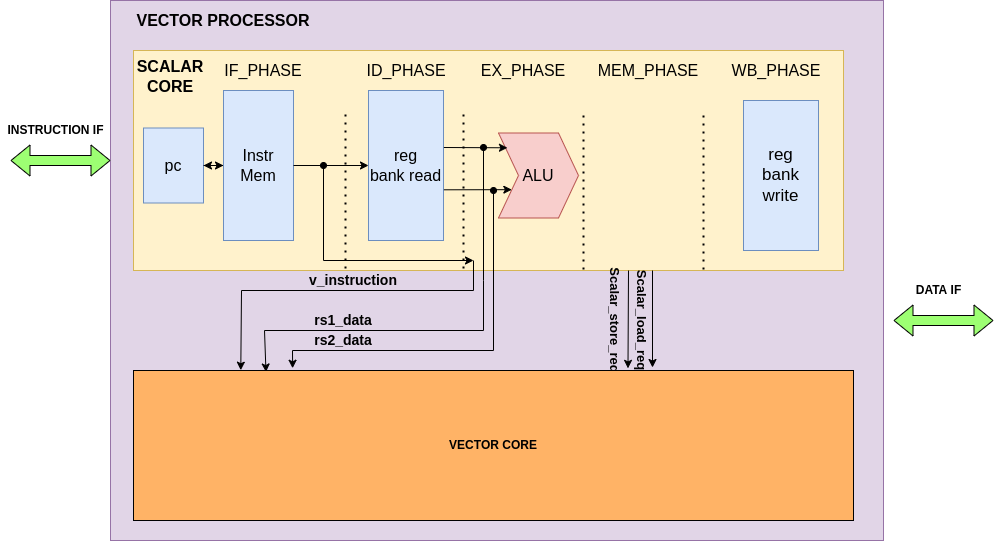

The diagram above was exported from draw.io. Its source (the exported page's mxGraphModel, read from the mxfile embedded in the PNG):
<mxGraphModel dx="2200" dy="805" grid="1" gridSize="10" guides="1" tooltips="1" connect="1" arrows="1" fold="1" page="1" pageScale="1" pageWidth="850" pageHeight="1100" math="0" shadow="0">
  <root>
    <mxCell id="0" />
    <mxCell id="1" parent="0" />
    <mxCell id="7U49McEhPzxCvpJPDN-l-62" value="" style="rounded=0;whiteSpace=wrap;html=1;strokeColor=#9673a6;fillColor=#e1d5e7;" parent="1" vertex="1">
      <mxGeometry x="47" y="10" width="773" height="540" as="geometry" />
    </mxCell>
    <mxCell id="7U49McEhPzxCvpJPDN-l-1" value="" style="rounded=0;whiteSpace=wrap;html=1;fillColor=#fff2cc;strokeColor=#d6b656;" parent="1" vertex="1">
      <mxGeometry x="70" y="60" width="710" height="220" as="geometry" />
    </mxCell>
    <mxCell id="7U49McEhPzxCvpJPDN-l-2" value="" style="endArrow=none;dashed=1;html=1;dashPattern=1 3;strokeWidth=2;" parent="1" edge="1">
      <mxGeometry width="50" height="50" relative="1" as="geometry">
        <mxPoint x="282" y="278" as="sourcePoint" />
        <mxPoint x="282" y="118" as="targetPoint" />
      </mxGeometry>
    </mxCell>
    <mxCell id="7U49McEhPzxCvpJPDN-l-3" value="" style="endArrow=none;dashed=1;html=1;dashPattern=1 3;strokeWidth=2;" parent="1" edge="1">
      <mxGeometry width="50" height="50" relative="1" as="geometry">
        <mxPoint x="400" y="278" as="sourcePoint" />
        <mxPoint x="400" y="118" as="targetPoint" />
      </mxGeometry>
    </mxCell>
    <mxCell id="7U49McEhPzxCvpJPDN-l-4" value="" style="endArrow=none;dashed=1;html=1;dashPattern=1 3;strokeWidth=2;" parent="1" edge="1">
      <mxGeometry width="50" height="50" relative="1" as="geometry">
        <mxPoint x="520" y="279" as="sourcePoint" />
        <mxPoint x="520" y="119" as="targetPoint" />
      </mxGeometry>
    </mxCell>
    <mxCell id="7U49McEhPzxCvpJPDN-l-5" value="" style="endArrow=none;dashed=1;html=1;dashPattern=1 3;strokeWidth=2;" parent="1" edge="1">
      <mxGeometry width="50" height="50" relative="1" as="geometry">
        <mxPoint x="640" y="279" as="sourcePoint" />
        <mxPoint x="640" y="119" as="targetPoint" />
      </mxGeometry>
    </mxCell>
    <mxCell id="7U49McEhPzxCvpJPDN-l-6" value="&lt;font style=&quot;font-size: 16px&quot;&gt;IF_PHASE&lt;/font&gt;" style="text;html=1;strokeColor=none;fillColor=none;align=center;verticalAlign=middle;whiteSpace=wrap;rounded=0;" parent="1" vertex="1">
      <mxGeometry x="180" y="70" width="40" height="20" as="geometry" />
    </mxCell>
    <mxCell id="7U49McEhPzxCvpJPDN-l-7" value="&lt;font style=&quot;font-size: 16px&quot;&gt;ID_PHASE&lt;/font&gt;" style="text;html=1;strokeColor=none;fillColor=none;align=center;verticalAlign=middle;whiteSpace=wrap;rounded=0;" parent="1" vertex="1">
      <mxGeometry x="322.5" y="70" width="40" height="20" as="geometry" />
    </mxCell>
    <mxCell id="7U49McEhPzxCvpJPDN-l-8" value="&lt;font style=&quot;font-size: 16px&quot;&gt;EX_PHASE&lt;/font&gt;" style="text;html=1;strokeColor=none;fillColor=none;align=center;verticalAlign=middle;whiteSpace=wrap;rounded=0;" parent="1" vertex="1">
      <mxGeometry x="440" y="70" width="40" height="20" as="geometry" />
    </mxCell>
    <mxCell id="7U49McEhPzxCvpJPDN-l-9" value="&lt;span style=&quot;font-size: 16px&quot;&gt;MEM_PHASE&lt;/span&gt;" style="text;html=1;strokeColor=none;fillColor=none;align=center;verticalAlign=middle;whiteSpace=wrap;rounded=0;" parent="1" vertex="1">
      <mxGeometry x="565" y="70" width="40" height="20" as="geometry" />
    </mxCell>
    <mxCell id="7U49McEhPzxCvpJPDN-l-10" value="&lt;font style=&quot;font-size: 16px&quot;&gt;WB_PHASE&lt;/font&gt;" style="text;html=1;strokeColor=none;fillColor=none;align=center;verticalAlign=middle;whiteSpace=wrap;rounded=0;" parent="1" vertex="1">
      <mxGeometry x="693" y="70" width="40" height="20" as="geometry" />
    </mxCell>
    <mxCell id="7U49McEhPzxCvpJPDN-l-11" value="&lt;font style=&quot;font-size: 16px&quot;&gt;reg&lt;br&gt;bank read&lt;/font&gt;" style="rounded=0;whiteSpace=wrap;html=1;fillColor=#dae8fc;strokeColor=#6c8ebf;" parent="1" vertex="1">
      <mxGeometry x="305" y="100" width="75" height="150" as="geometry" />
    </mxCell>
    <mxCell id="7U49McEhPzxCvpJPDN-l-12" value="&lt;font style=&quot;font-size: 16px&quot;&gt;ALU&lt;/font&gt;" style="shape=step;perimeter=stepPerimeter;whiteSpace=wrap;html=1;fixedSize=1;fillColor=#f8cecc;strokeColor=#b85450;" parent="1" vertex="1">
      <mxGeometry x="435" y="142.5" width="80" height="85" as="geometry" />
    </mxCell>
    <mxCell id="7U49McEhPzxCvpJPDN-l-13" value="" style="edgeStyle=orthogonalEdgeStyle;rounded=0;orthogonalLoop=1;jettySize=auto;html=1;" parent="1" source="7U49McEhPzxCvpJPDN-l-14" target="7U49McEhPzxCvpJPDN-l-15" edge="1">
      <mxGeometry relative="1" as="geometry" />
    </mxCell>
    <mxCell id="7U49McEhPzxCvpJPDN-l-14" value="&lt;font style=&quot;font-size: 16px&quot;&gt;Instr&lt;br&gt;Mem&lt;/font&gt;" style="rounded=0;whiteSpace=wrap;html=1;fillColor=#dae8fc;strokeColor=#6c8ebf;" parent="1" vertex="1">
      <mxGeometry x="160" y="100" width="70" height="150" as="geometry" />
    </mxCell>
    <mxCell id="7U49McEhPzxCvpJPDN-l-15" value="&lt;font style=&quot;font-size: 16px&quot;&gt;pc&lt;/font&gt;" style="rounded=0;whiteSpace=wrap;html=1;fillColor=#dae8fc;strokeColor=#6c8ebf;" parent="1" vertex="1">
      <mxGeometry x="80" y="137.5" width="60" height="75" as="geometry" />
    </mxCell>
    <mxCell id="7U49McEhPzxCvpJPDN-l-17" value="" style="endArrow=classic;html=1;rounded=0;startArrow=oval;startFill=1;" parent="1" edge="1">
      <mxGeometry width="50" height="50" relative="1" as="geometry">
        <mxPoint x="260" y="175" as="sourcePoint" />
        <mxPoint x="410" y="270" as="targetPoint" />
        <Array as="points">
          <mxPoint x="260" y="270" />
        </Array>
      </mxGeometry>
    </mxCell>
    <mxCell id="7U49McEhPzxCvpJPDN-l-18" value="" style="endArrow=classic;html=1;entryX=0;entryY=0.5;entryDx=0;entryDy=0;exitX=1;exitY=0.5;exitDx=0;exitDy=0;" parent="1" source="7U49McEhPzxCvpJPDN-l-14" target="7U49McEhPzxCvpJPDN-l-11" edge="1">
      <mxGeometry width="50" height="50" relative="1" as="geometry">
        <mxPoint x="260" y="190" as="sourcePoint" />
        <mxPoint x="320" y="200" as="targetPoint" />
      </mxGeometry>
    </mxCell>
    <mxCell id="7U49McEhPzxCvpJPDN-l-19" value="" style="endArrow=classic;html=1;exitX=1.005;exitY=0.662;exitDx=0;exitDy=0;exitPerimeter=0;entryX=0;entryY=0.75;entryDx=0;entryDy=0;" parent="1" source="7U49McEhPzxCvpJPDN-l-11" target="7U49McEhPzxCvpJPDN-l-12" edge="1">
      <mxGeometry width="50" height="50" relative="1" as="geometry">
        <mxPoint x="380" y="230" as="sourcePoint" />
        <mxPoint x="430" y="180" as="targetPoint" />
      </mxGeometry>
    </mxCell>
    <mxCell id="7U49McEhPzxCvpJPDN-l-20" value="" style="endArrow=classic;html=1;exitX=1.005;exitY=0.38;exitDx=0;exitDy=0;exitPerimeter=0;entryX=0.112;entryY=0.174;entryDx=0;entryDy=0;entryPerimeter=0;" parent="1" source="7U49McEhPzxCvpJPDN-l-11" target="7U49McEhPzxCvpJPDN-l-12" edge="1">
      <mxGeometry width="50" height="50" relative="1" as="geometry">
        <mxPoint x="360.00000000000006" y="170.00000000000003" as="sourcePoint" />
        <mxPoint x="436.16" y="170.5400000000001" as="targetPoint" />
      </mxGeometry>
    </mxCell>
    <mxCell id="7U49McEhPzxCvpJPDN-l-21" value="&lt;font style=&quot;font-size: 16px&quot;&gt;&lt;b&gt;SCALAR&lt;br&gt;CORE&lt;/b&gt;&lt;/font&gt;" style="text;html=1;strokeColor=none;fillColor=none;align=center;verticalAlign=middle;whiteSpace=wrap;rounded=0;" parent="1" vertex="1">
      <mxGeometry x="87" y="76" width="40" height="20" as="geometry" />
    </mxCell>
    <mxCell id="7U49McEhPzxCvpJPDN-l-22" value="" style="endArrow=classic;html=1;exitX=1;exitY=0.5;exitDx=0;exitDy=0;entryX=0;entryY=0.5;entryDx=0;entryDy=0;" parent="1" source="7U49McEhPzxCvpJPDN-l-15" target="7U49McEhPzxCvpJPDN-l-14" edge="1">
      <mxGeometry width="50" height="50" relative="1" as="geometry">
        <mxPoint x="150" y="240" as="sourcePoint" />
        <mxPoint x="180" y="190" as="targetPoint" />
      </mxGeometry>
    </mxCell>
    <mxCell id="7U49McEhPzxCvpJPDN-l-23" value="&lt;font style=&quot;font-size: 17px&quot;&gt;reg&lt;br&gt;bank write&lt;/font&gt;" style="rounded=0;whiteSpace=wrap;html=1;fillColor=#dae8fc;strokeColor=#6c8ebf;" parent="1" vertex="1">
      <mxGeometry x="680" y="110" width="75" height="150" as="geometry" />
    </mxCell>
    <mxCell id="7U49McEhPzxCvpJPDN-l-24" value="&lt;b&gt;&lt;font style=&quot;font-size: 16px&quot;&gt;VECTOR PROCESSOR&lt;/font&gt;&lt;/b&gt;" style="text;html=1;strokeColor=none;fillColor=none;align=center;verticalAlign=middle;whiteSpace=wrap;rounded=0;" parent="1" vertex="1">
      <mxGeometry x="50" y="20" width="220" height="20" as="geometry" />
    </mxCell>
    <mxCell id="7U49McEhPzxCvpJPDN-l-39" value="" style="endArrow=classic;html=1;rounded=0;entryX=0.813;entryY=-0.035;entryDx=0;entryDy=0;entryPerimeter=0;" parent="1" edge="1">
      <mxGeometry width="50" height="50" relative="1" as="geometry">
        <mxPoint x="565" y="280" as="sourcePoint" />
        <mxPoint x="564.4860000000001" y="377.865" as="targetPoint" />
      </mxGeometry>
    </mxCell>
    <mxCell id="7U49McEhPzxCvpJPDN-l-40" value="&lt;font style=&quot;font-size: 13px&quot;&gt;Scalar_store_req&lt;/font&gt;" style="text;html=1;strokeColor=none;fillColor=none;align=center;verticalAlign=middle;whiteSpace=wrap;rounded=0;rotation=90;fontStyle=1" parent="1" vertex="1">
      <mxGeometry x="520" y="320" width="64" height="20" as="geometry" />
    </mxCell>
    <mxCell id="7U49McEhPzxCvpJPDN-l-41" value="&lt;font style=&quot;font-size: 13px&quot;&gt;Scalar_load_req&lt;/font&gt;" style="text;html=1;strokeColor=none;fillColor=none;align=center;verticalAlign=middle;whiteSpace=wrap;rounded=0;rotation=90;fontStyle=1" parent="1" vertex="1">
      <mxGeometry x="559" y="320" width="40" height="20" as="geometry" />
    </mxCell>
    <mxCell id="7U49McEhPzxCvpJPDN-l-42" value="" style="endArrow=classic;html=1;rounded=0;" parent="1" edge="1">
      <mxGeometry width="50" height="50" relative="1" as="geometry">
        <mxPoint x="589" y="280" as="sourcePoint" />
        <mxPoint x="589" y="377" as="targetPoint" />
      </mxGeometry>
    </mxCell>
    <mxCell id="7U49McEhPzxCvpJPDN-l-51" value="" style="endArrow=classic;html=1;rounded=0;entryX=0.149;entryY=-0.002;entryDx=0;entryDy=0;entryPerimeter=0;" parent="1" target="7U49McEhPzxCvpJPDN-l-57" edge="1">
      <mxGeometry width="50" height="50" relative="1" as="geometry">
        <mxPoint x="410" y="270" as="sourcePoint" />
        <mxPoint x="177.28999999999996" y="367.499" as="targetPoint" />
        <Array as="points">
          <mxPoint x="410" y="300" />
          <mxPoint x="178" y="300" />
        </Array>
      </mxGeometry>
    </mxCell>
    <mxCell id="7U49McEhPzxCvpJPDN-l-52" value="&lt;font style=&quot;font-size: 14px&quot;&gt;v_instruction&lt;/font&gt;" style="text;html=1;strokeColor=none;fillColor=none;align=center;verticalAlign=middle;whiteSpace=wrap;rounded=0;fontStyle=1" parent="1" vertex="1">
      <mxGeometry x="270" y="280" width="40" height="20" as="geometry" />
    </mxCell>
    <mxCell id="7U49McEhPzxCvpJPDN-l-53" value="" style="endArrow=classic;html=1;rounded=0;startArrow=oval;startFill=1;entryX=0.221;entryY=-0.015;entryDx=0;entryDy=0;entryPerimeter=0;fontStyle=1" parent="1" target="7U49McEhPzxCvpJPDN-l-57" edge="1">
      <mxGeometry width="50" height="50" relative="1" as="geometry">
        <mxPoint x="430" y="200" as="sourcePoint" />
        <mxPoint x="229.26999999999998" y="370.6099999999999" as="targetPoint" />
        <Array as="points">
          <mxPoint x="430" y="360" />
          <mxPoint x="229" y="360" />
        </Array>
      </mxGeometry>
    </mxCell>
    <mxCell id="7U49McEhPzxCvpJPDN-l-54" value="" style="endArrow=classic;html=1;rounded=0;startArrow=oval;startFill=1;entryX=0.184;entryY=0.01;entryDx=0;entryDy=0;entryPerimeter=0;" parent="1" target="7U49McEhPzxCvpJPDN-l-57" edge="1">
      <mxGeometry width="50" height="50" relative="1" as="geometry">
        <mxPoint x="420" y="156.9999999999999" as="sourcePoint" />
        <mxPoint x="201.20999999999992" y="370.0609999999999" as="targetPoint" />
        <Array as="points">
          <mxPoint x="420" y="290" />
          <mxPoint x="420" y="340" />
          <mxPoint x="201" y="340" />
        </Array>
      </mxGeometry>
    </mxCell>
    <mxCell id="7U49McEhPzxCvpJPDN-l-55" value="&lt;font style=&quot;font-size: 14px&quot;&gt;rs1_data&lt;/font&gt;" style="text;html=1;strokeColor=none;fillColor=none;align=center;verticalAlign=middle;whiteSpace=wrap;rounded=0;fontStyle=1" parent="1" vertex="1">
      <mxGeometry x="260" y="320" width="40" height="20" as="geometry" />
    </mxCell>
    <mxCell id="7U49McEhPzxCvpJPDN-l-56" value="&lt;font style=&quot;font-size: 14px&quot;&gt;rs2_data&lt;/font&gt;" style="text;html=1;strokeColor=none;fillColor=none;align=center;verticalAlign=middle;whiteSpace=wrap;rounded=0;fontStyle=1" parent="1" vertex="1">
      <mxGeometry x="260" y="340" width="40" height="20" as="geometry" />
    </mxCell>
    <mxCell id="7U49McEhPzxCvpJPDN-l-57" value="&lt;b&gt;VECTOR CORE&lt;/b&gt;" style="rounded=0;whiteSpace=wrap;html=1;fillColor=#FFB366;strokeColor=#000000;gradientColor=none;" parent="1" vertex="1">
      <mxGeometry x="70" y="380" width="720" height="150" as="geometry" />
    </mxCell>
    <mxCell id="7U49McEhPzxCvpJPDN-l-58" value="" style="shape=flexArrow;endArrow=classic;startArrow=classic;html=1;rounded=0;entryX=0;entryY=0.5;entryDx=0;entryDy=0;fillColor=#9DFF73;" parent="1" edge="1">
      <mxGeometry width="100" height="100" relative="1" as="geometry">
        <mxPoint x="-53" y="170" as="sourcePoint" />
        <mxPoint x="47" y="170" as="targetPoint" />
      </mxGeometry>
    </mxCell>
    <mxCell id="7U49McEhPzxCvpJPDN-l-59" value="&lt;b&gt;INSTRUCTION IF&lt;/b&gt;" style="text;html=1;align=center;verticalAlign=middle;resizable=0;points=[];autosize=1;strokeColor=none;fillColor=none;" parent="1" vertex="1">
      <mxGeometry x="-63" y="130" width="110" height="20" as="geometry" />
    </mxCell>
    <mxCell id="7U49McEhPzxCvpJPDN-l-64" value="" style="shape=flexArrow;endArrow=classic;startArrow=classic;html=1;rounded=0;entryX=0;entryY=0.5;entryDx=0;entryDy=0;fillColor=#9DFF73;" parent="1" edge="1">
      <mxGeometry width="100" height="100" relative="1" as="geometry">
        <mxPoint x="830" y="330" as="sourcePoint" />
        <mxPoint x="930" y="330" as="targetPoint" />
      </mxGeometry>
    </mxCell>
    <mxCell id="7U49McEhPzxCvpJPDN-l-65" value="&lt;b&gt;DATA IF&lt;/b&gt;" style="text;html=1;align=center;verticalAlign=middle;resizable=0;points=[];autosize=1;strokeColor=none;fillColor=none;" parent="1" vertex="1">
      <mxGeometry x="845" y="290" width="60" height="20" as="geometry" />
    </mxCell>
  </root>
</mxGraphModel>